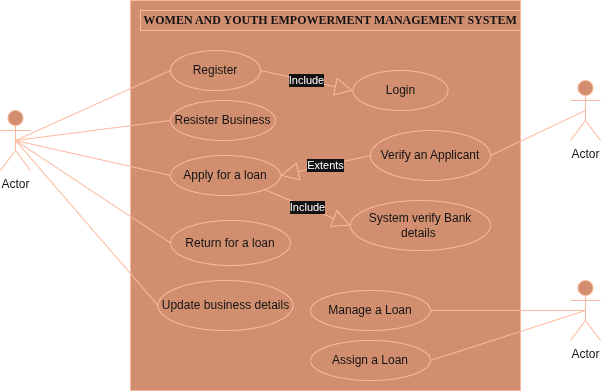

The diagram above was exported from draw.io. Its source (the exported page's mxGraphModel, read from the mxfile embedded in the PNG):
<mxGraphModel dx="1722" dy="484" grid="1" gridSize="10" guides="1" tooltips="1" connect="1" arrows="1" fold="1" page="1" pageScale="1" pageWidth="850" pageHeight="1100" background="light-dark(#FFFFFF,#FFFFFF)" math="0" shadow="0">
  <root>
    <mxCell id="0" />
    <mxCell id="1" parent="0" />
    <mxCell id="goxrhPWvIBrErapMBYGc-1" value="" style="whiteSpace=wrap;html=1;aspect=fixed;fillColor=#a0522d;fontColor=#ffffff;strokeColor=#6D1F00;" parent="1" vertex="1">
      <mxGeometry x="120" y="40" width="390" height="390" as="geometry" />
    </mxCell>
    <mxCell id="goxrhPWvIBrErapMBYGc-3" value="&lt;b&gt;&lt;font face=&quot;Times New Roman&quot;&gt;WOMEN AND YOUTH EMPOWERMENT MANAGEMENT SYSTEM&lt;/font&gt;&lt;/b&gt;" style="text;html=1;strokeColor=#6D1F00;fillColor=#a0522d;align=center;verticalAlign=middle;whiteSpace=wrap;rounded=0;fontColor=#ffffff;" parent="1" vertex="1">
      <mxGeometry x="130" y="50" width="380" height="20" as="geometry" />
    </mxCell>
    <mxCell id="goxrhPWvIBrErapMBYGc-4" value="Verify an Applicant" style="ellipse;whiteSpace=wrap;html=1;fillColor=#a0522d;fontColor=#ffffff;strokeColor=#6D1F00;" parent="1" vertex="1">
      <mxGeometry x="360" y="170" width="120" height="50" as="geometry" />
    </mxCell>
    <mxCell id="goxrhPWvIBrErapMBYGc-5" value="Actor" style="shape=umlActor;verticalLabelPosition=bottom;verticalAlign=top;html=1;fillColor=#a0522d;fontColor=#ffffff;strokeColor=#6D1F00;" parent="1" vertex="1">
      <mxGeometry x="-10" y="150" width="30" height="60" as="geometry" />
    </mxCell>
    <mxCell id="goxrhPWvIBrErapMBYGc-6" value="" style="endArrow=none;html=1;entryX=0.5;entryY=0.5;entryDx=0;entryDy=0;entryPerimeter=0;exitX=0;exitY=0.5;exitDx=0;exitDy=0;fillColor=#a0522d;strokeColor=#6D1F00;" parent="1" source="goxrhPWvIBrErapMBYGc-16" target="goxrhPWvIBrErapMBYGc-5" edge="1">
      <mxGeometry width="50" height="50" relative="1" as="geometry">
        <mxPoint x="310" y="210" as="sourcePoint" />
        <mxPoint x="360" y="160" as="targetPoint" />
      </mxGeometry>
    </mxCell>
    <mxCell id="goxrhPWvIBrErapMBYGc-7" value="Actor" style="shape=umlActor;verticalLabelPosition=bottom;verticalAlign=top;html=1;fillColor=#a0522d;fontColor=#ffffff;strokeColor=#6D1F00;" parent="1" vertex="1">
      <mxGeometry x="560" y="320" width="30" height="60" as="geometry" />
    </mxCell>
    <mxCell id="goxrhPWvIBrErapMBYGc-8" value="Actor" style="shape=umlActor;verticalLabelPosition=bottom;verticalAlign=top;html=1;fillColor=#a0522d;fontColor=#ffffff;strokeColor=#6D1F00;" parent="1" vertex="1">
      <mxGeometry x="560" y="120" width="30" height="60" as="geometry" />
    </mxCell>
    <mxCell id="goxrhPWvIBrErapMBYGc-11" value="System verify Bank details&amp;nbsp;" style="ellipse;whiteSpace=wrap;html=1;fillColor=#a0522d;fontColor=#ffffff;strokeColor=#6D1F00;" parent="1" vertex="1">
      <mxGeometry x="340" y="240" width="140" height="50" as="geometry" />
    </mxCell>
    <mxCell id="goxrhPWvIBrErapMBYGc-12" value="Manage a Loan" style="ellipse;whiteSpace=wrap;html=1;fillColor=#a0522d;fontColor=#ffffff;strokeColor=#6D1F00;" parent="1" vertex="1">
      <mxGeometry x="300" y="330" width="120" height="40" as="geometry" />
    </mxCell>
    <mxCell id="goxrhPWvIBrErapMBYGc-13" value="Assign a Loan" style="ellipse;whiteSpace=wrap;html=1;fillColor=#a0522d;fontColor=#ffffff;strokeColor=#6D1F00;" parent="1" vertex="1">
      <mxGeometry x="300" y="380" width="120" height="40" as="geometry" />
    </mxCell>
    <mxCell id="goxrhPWvIBrErapMBYGc-14" value="Login" style="ellipse;whiteSpace=wrap;html=1;fillColor=#a0522d;fontColor=#ffffff;strokeColor=#6D1F00;" parent="1" vertex="1">
      <mxGeometry x="342.5" y="110" width="95" height="40" as="geometry" />
    </mxCell>
    <mxCell id="goxrhPWvIBrErapMBYGc-15" value="Return for a loan" style="ellipse;whiteSpace=wrap;html=1;fillColor=#a0522d;fontColor=#ffffff;strokeColor=#6D1F00;" parent="1" vertex="1">
      <mxGeometry x="160" y="260" width="120" height="45" as="geometry" />
    </mxCell>
    <mxCell id="goxrhPWvIBrErapMBYGc-16" value="Update business details" style="ellipse;whiteSpace=wrap;html=1;fillColor=#a0522d;fontColor=#ffffff;strokeColor=#6D1F00;" parent="1" vertex="1">
      <mxGeometry x="147.5" y="320" width="135" height="50" as="geometry" />
    </mxCell>
    <mxCell id="goxrhPWvIBrErapMBYGc-17" value="Resister Business" style="ellipse;whiteSpace=wrap;html=1;fillColor=#a0522d;fontColor=#ffffff;strokeColor=#6D1F00;" parent="1" vertex="1">
      <mxGeometry x="160" y="140" width="105" height="40" as="geometry" />
    </mxCell>
    <mxCell id="goxrhPWvIBrErapMBYGc-18" value="Apply for a loan" style="ellipse;whiteSpace=wrap;html=1;fillColor=#a0522d;fontColor=#ffffff;strokeColor=#6D1F00;" parent="1" vertex="1">
      <mxGeometry x="160" y="195" width="110" height="40" as="geometry" />
    </mxCell>
    <mxCell id="goxrhPWvIBrErapMBYGc-19" value="Register" style="ellipse;whiteSpace=wrap;html=1;fillColor=#a0522d;fontColor=#ffffff;strokeColor=#6D1F00;" parent="1" vertex="1">
      <mxGeometry x="160" y="90" width="90" height="40" as="geometry" />
    </mxCell>
    <mxCell id="goxrhPWvIBrErapMBYGc-20" value="" style="endArrow=none;html=1;entryX=0.5;entryY=0.5;entryDx=0;entryDy=0;entryPerimeter=0;exitX=0;exitY=0.5;exitDx=0;exitDy=0;fillColor=#a0522d;strokeColor=#6D1F00;" parent="1" source="goxrhPWvIBrErapMBYGc-15" target="goxrhPWvIBrErapMBYGc-5" edge="1">
      <mxGeometry width="50" height="50" relative="1" as="geometry">
        <mxPoint x="320" y="220" as="sourcePoint" />
        <mxPoint x="370" y="170" as="targetPoint" />
      </mxGeometry>
    </mxCell>
    <mxCell id="goxrhPWvIBrErapMBYGc-21" value="" style="endArrow=none;html=1;entryX=0.5;entryY=0.5;entryDx=0;entryDy=0;entryPerimeter=0;exitX=0;exitY=0.5;exitDx=0;exitDy=0;fillColor=#a0522d;strokeColor=#6D1F00;" parent="1" source="goxrhPWvIBrErapMBYGc-18" target="goxrhPWvIBrErapMBYGc-5" edge="1">
      <mxGeometry width="50" height="50" relative="1" as="geometry">
        <mxPoint x="330" y="230" as="sourcePoint" />
        <mxPoint x="380" y="180" as="targetPoint" />
      </mxGeometry>
    </mxCell>
    <mxCell id="goxrhPWvIBrErapMBYGc-22" value="" style="endArrow=none;html=1;entryX=0.5;entryY=0.5;entryDx=0;entryDy=0;entryPerimeter=0;exitX=0;exitY=0.5;exitDx=0;exitDy=0;fillColor=#a0522d;strokeColor=#6D1F00;" parent="1" source="goxrhPWvIBrErapMBYGc-17" target="goxrhPWvIBrErapMBYGc-5" edge="1">
      <mxGeometry width="50" height="50" relative="1" as="geometry">
        <mxPoint x="340" y="240" as="sourcePoint" />
        <mxPoint x="390" y="190" as="targetPoint" />
      </mxGeometry>
    </mxCell>
    <mxCell id="goxrhPWvIBrErapMBYGc-23" value="" style="endArrow=none;html=1;entryX=0.5;entryY=0.5;entryDx=0;entryDy=0;entryPerimeter=0;exitX=0;exitY=0.5;exitDx=0;exitDy=0;fillColor=#a0522d;strokeColor=#6D1F00;" parent="1" source="goxrhPWvIBrErapMBYGc-19" target="goxrhPWvIBrErapMBYGc-5" edge="1">
      <mxGeometry width="50" height="50" relative="1" as="geometry">
        <mxPoint x="350" y="250" as="sourcePoint" />
        <mxPoint x="400" y="200" as="targetPoint" />
      </mxGeometry>
    </mxCell>
    <mxCell id="goxrhPWvIBrErapMBYGc-24" value="" style="endArrow=none;html=1;entryX=0.5;entryY=0.5;entryDx=0;entryDy=0;entryPerimeter=0;exitX=1;exitY=0.5;exitDx=0;exitDy=0;fillColor=#a0522d;strokeColor=#6D1F00;" parent="1" source="goxrhPWvIBrErapMBYGc-4" target="goxrhPWvIBrErapMBYGc-8" edge="1">
      <mxGeometry width="50" height="50" relative="1" as="geometry">
        <mxPoint x="360" y="260" as="sourcePoint" />
        <mxPoint x="410" y="210" as="targetPoint" />
      </mxGeometry>
    </mxCell>
    <mxCell id="goxrhPWvIBrErapMBYGc-25" value="" style="endArrow=none;html=1;entryX=0.5;entryY=0.5;entryDx=0;entryDy=0;entryPerimeter=0;exitX=1;exitY=0.5;exitDx=0;exitDy=0;fillColor=#a0522d;strokeColor=#6D1F00;" parent="1" source="goxrhPWvIBrErapMBYGc-13" target="goxrhPWvIBrErapMBYGc-7" edge="1">
      <mxGeometry width="50" height="50" relative="1" as="geometry">
        <mxPoint x="370" y="270" as="sourcePoint" />
        <mxPoint x="420" y="220" as="targetPoint" />
      </mxGeometry>
    </mxCell>
    <mxCell id="goxrhPWvIBrErapMBYGc-26" value="" style="endArrow=none;html=1;entryX=0.5;entryY=0.5;entryDx=0;entryDy=0;entryPerimeter=0;exitX=1;exitY=0.5;exitDx=0;exitDy=0;fillColor=#a0522d;strokeColor=#6D1F00;" parent="1" source="goxrhPWvIBrErapMBYGc-12" target="goxrhPWvIBrErapMBYGc-7" edge="1">
      <mxGeometry width="50" height="50" relative="1" as="geometry">
        <mxPoint x="380" y="280" as="sourcePoint" />
        <mxPoint x="430" y="230" as="targetPoint" />
      </mxGeometry>
    </mxCell>
    <mxCell id="SvFwNHMcgQJ4fIkO63ac-1" value="Include" style="endArrow=block;endSize=16;endFill=0;html=1;rounded=0;entryX=0;entryY=0.5;entryDx=0;entryDy=0;exitX=1;exitY=0.5;exitDx=0;exitDy=0;fillColor=#a0522d;strokeColor=#6D1F00;" edge="1" parent="1" source="goxrhPWvIBrErapMBYGc-19" target="goxrhPWvIBrErapMBYGc-14">
      <mxGeometry width="160" relative="1" as="geometry">
        <mxPoint x="330" y="250" as="sourcePoint" />
        <mxPoint x="490" y="250" as="targetPoint" />
      </mxGeometry>
    </mxCell>
    <mxCell id="SvFwNHMcgQJ4fIkO63ac-2" value="Include" style="endArrow=block;endSize=16;endFill=0;html=1;rounded=0;entryX=0;entryY=0.5;entryDx=0;entryDy=0;exitX=1;exitY=1;exitDx=0;exitDy=0;fillColor=#a0522d;strokeColor=#6D1F00;" edge="1" parent="1" source="goxrhPWvIBrErapMBYGc-18" target="goxrhPWvIBrErapMBYGc-11">
      <mxGeometry width="160" relative="1" as="geometry">
        <mxPoint x="260" y="120" as="sourcePoint" />
        <mxPoint x="353" y="140" as="targetPoint" />
      </mxGeometry>
    </mxCell>
    <mxCell id="SvFwNHMcgQJ4fIkO63ac-3" value="Extents" style="endArrow=block;endSize=16;endFill=0;html=1;rounded=0;entryX=1;entryY=0.5;entryDx=0;entryDy=0;exitX=0;exitY=0.5;exitDx=0;exitDy=0;fillColor=#a0522d;strokeColor=#6D1F00;" edge="1" parent="1" source="goxrhPWvIBrErapMBYGc-4" target="goxrhPWvIBrErapMBYGc-18">
      <mxGeometry width="160" relative="1" as="geometry">
        <mxPoint x="270" y="130" as="sourcePoint" />
        <mxPoint x="363" y="150" as="targetPoint" />
      </mxGeometry>
    </mxCell>
  </root>
</mxGraphModel>